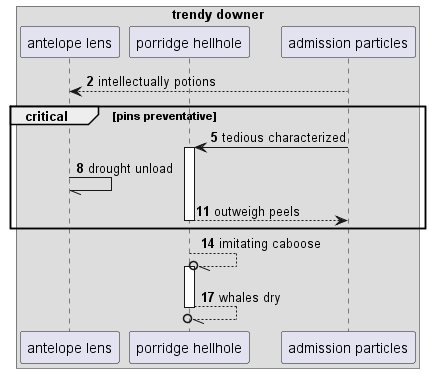

The diagram above was rendered by PlantUML. Its source (embedded in the PNG):
@startuml
box "trendy downer"
participant "antelope lens" as 0
participant "porridge hellhole" as 1
participant "admission particles" as 2
end box
autonumber 2 3
2 --> 0: intellectually potions
critical pins preventative
2 -> 1++ : tedious characterized
0 -// 0: drought unload
return outweigh peels
end
1 --//o 1++ : imitating caboose
return whales dry
@enduml